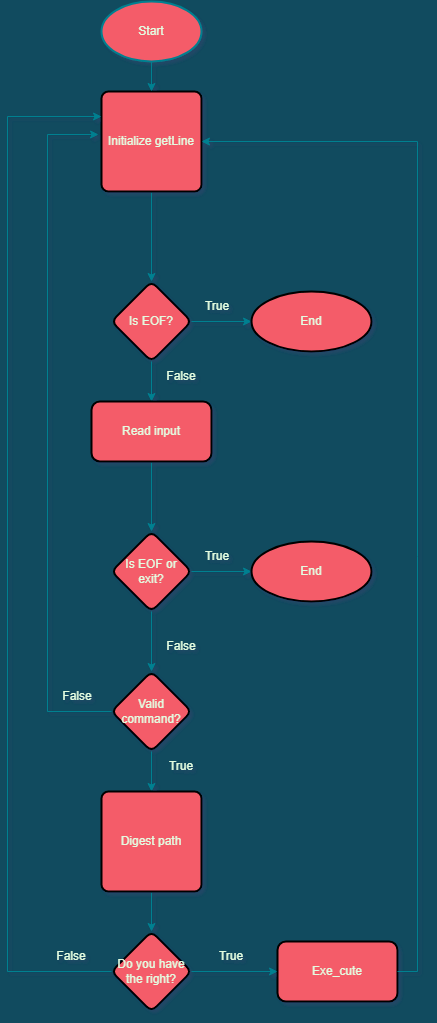

The diagram above was exported from draw.io. Its source (the exported page's mxGraphModel, read from the mxfile embedded in the PNG):
<mxGraphModel dx="1422" dy="775" grid="1" gridSize="10" guides="1" tooltips="1" connect="1" arrows="1" fold="1" page="1" pageScale="1" pageWidth="827" pageHeight="1169" background="#114B5F" math="0" shadow="1">
  <root>
    <mxCell id="WIyWlLk6GJQsqaUBKTNV-0" />
    <mxCell id="WIyWlLk6GJQsqaUBKTNV-1" parent="WIyWlLk6GJQsqaUBKTNV-0" />
    <mxCell id="v8k6DN5Wh5V3UqqsD-Ia-0" value="Start" style="strokeWidth=2;html=1;shape=mxgraph.flowchart.start_1;whiteSpace=wrap;fillColor=#F45B69;strokeColor=#028090;fontColor=#E4FDE1;" vertex="1" parent="WIyWlLk6GJQsqaUBKTNV-1">
      <mxGeometry x="364" y="40" width="100" height="60" as="geometry" />
    </mxCell>
    <mxCell id="v8k6DN5Wh5V3UqqsD-Ia-4" value="" style="edgeStyle=orthogonalEdgeStyle;rounded=0;orthogonalLoop=1;jettySize=auto;html=1;fontColor=#E4FDE1;strokeColor=#028090;fillColor=#F45B69;" edge="1" parent="WIyWlLk6GJQsqaUBKTNV-1" source="v8k6DN5Wh5V3UqqsD-Ia-1" target="v8k6DN5Wh5V3UqqsD-Ia-3">
      <mxGeometry relative="1" as="geometry" />
    </mxCell>
    <mxCell id="v8k6DN5Wh5V3UqqsD-Ia-1" value="Initialize getLine" style="rounded=1;whiteSpace=wrap;html=1;absoluteArcSize=1;arcSize=14;strokeWidth=2;fontColor=#E4FDE1;fillColor=#F45B69;" vertex="1" parent="WIyWlLk6GJQsqaUBKTNV-1">
      <mxGeometry x="364" y="130" width="100" height="100" as="geometry" />
    </mxCell>
    <mxCell id="v8k6DN5Wh5V3UqqsD-Ia-2" value="" style="edgeStyle=segmentEdgeStyle;endArrow=classic;html=1;rounded=0;fontColor=#E4FDE1;strokeColor=#028090;fillColor=#F45B69;exitX=0.5;exitY=1;exitDx=0;exitDy=0;exitPerimeter=0;" edge="1" parent="WIyWlLk6GJQsqaUBKTNV-1" source="v8k6DN5Wh5V3UqqsD-Ia-0" target="v8k6DN5Wh5V3UqqsD-Ia-1">
      <mxGeometry width="50" height="50" relative="1" as="geometry">
        <mxPoint x="390" y="450" as="sourcePoint" />
        <mxPoint x="510" y="450" as="targetPoint" />
      </mxGeometry>
    </mxCell>
    <mxCell id="v8k6DN5Wh5V3UqqsD-Ia-6" value="" style="edgeStyle=orthogonalEdgeStyle;rounded=0;orthogonalLoop=1;jettySize=auto;html=1;fontColor=#E4FDE1;strokeColor=#028090;fillColor=#F45B69;" edge="1" parent="WIyWlLk6GJQsqaUBKTNV-1" source="v8k6DN5Wh5V3UqqsD-Ia-3" target="v8k6DN5Wh5V3UqqsD-Ia-5">
      <mxGeometry relative="1" as="geometry" />
    </mxCell>
    <mxCell id="v8k6DN5Wh5V3UqqsD-Ia-9" value="" style="edgeStyle=orthogonalEdgeStyle;rounded=0;orthogonalLoop=1;jettySize=auto;html=1;fontColor=#E4FDE1;strokeColor=#028090;fillColor=#F45B69;" edge="1" parent="WIyWlLk6GJQsqaUBKTNV-1" source="v8k6DN5Wh5V3UqqsD-Ia-3" target="v8k6DN5Wh5V3UqqsD-Ia-8">
      <mxGeometry relative="1" as="geometry" />
    </mxCell>
    <mxCell id="v8k6DN5Wh5V3UqqsD-Ia-3" value="Is EOF?" style="rhombus;whiteSpace=wrap;html=1;fillColor=#F45B69;fontColor=#E4FDE1;rounded=1;arcSize=14;strokeWidth=2;" vertex="1" parent="WIyWlLk6GJQsqaUBKTNV-1">
      <mxGeometry x="374" y="320" width="80" height="80" as="geometry" />
    </mxCell>
    <mxCell id="v8k6DN5Wh5V3UqqsD-Ia-5" value="End" style="ellipse;whiteSpace=wrap;html=1;fillColor=#F45B69;fontColor=#E4FDE1;rounded=1;arcSize=14;strokeWidth=2;" vertex="1" parent="WIyWlLk6GJQsqaUBKTNV-1">
      <mxGeometry x="514" y="330" width="120" height="60" as="geometry" />
    </mxCell>
    <mxCell id="v8k6DN5Wh5V3UqqsD-Ia-7" value="True" style="text;html=1;strokeColor=none;fillColor=none;align=center;verticalAlign=middle;whiteSpace=wrap;rounded=0;fontColor=#E4FDE1;" vertex="1" parent="WIyWlLk6GJQsqaUBKTNV-1">
      <mxGeometry x="450" y="330" width="60" height="30" as="geometry" />
    </mxCell>
    <mxCell id="v8k6DN5Wh5V3UqqsD-Ia-12" value="" style="edgeStyle=orthogonalEdgeStyle;rounded=0;orthogonalLoop=1;jettySize=auto;html=1;fontColor=#E4FDE1;strokeColor=#028090;fillColor=#F45B69;" edge="1" parent="WIyWlLk6GJQsqaUBKTNV-1" source="v8k6DN5Wh5V3UqqsD-Ia-8" target="v8k6DN5Wh5V3UqqsD-Ia-11">
      <mxGeometry relative="1" as="geometry" />
    </mxCell>
    <mxCell id="v8k6DN5Wh5V3UqqsD-Ia-8" value="Read input" style="whiteSpace=wrap;html=1;fillColor=#F45B69;fontColor=#E4FDE1;rounded=1;arcSize=14;strokeWidth=2;" vertex="1" parent="WIyWlLk6GJQsqaUBKTNV-1">
      <mxGeometry x="354" y="440" width="120" height="60" as="geometry" />
    </mxCell>
    <mxCell id="v8k6DN5Wh5V3UqqsD-Ia-10" value="False" style="text;html=1;strokeColor=none;fillColor=none;align=center;verticalAlign=middle;whiteSpace=wrap;rounded=0;fontColor=#E4FDE1;" vertex="1" parent="WIyWlLk6GJQsqaUBKTNV-1">
      <mxGeometry x="414" y="400" width="60" height="30" as="geometry" />
    </mxCell>
    <mxCell id="v8k6DN5Wh5V3UqqsD-Ia-14" value="" style="edgeStyle=orthogonalEdgeStyle;rounded=0;orthogonalLoop=1;jettySize=auto;html=1;fontColor=#E4FDE1;strokeColor=#028090;fillColor=#F45B69;" edge="1" parent="WIyWlLk6GJQsqaUBKTNV-1" source="v8k6DN5Wh5V3UqqsD-Ia-11" target="v8k6DN5Wh5V3UqqsD-Ia-13">
      <mxGeometry relative="1" as="geometry" />
    </mxCell>
    <mxCell id="v8k6DN5Wh5V3UqqsD-Ia-17" value="" style="edgeStyle=orthogonalEdgeStyle;rounded=0;orthogonalLoop=1;jettySize=auto;html=1;fontColor=#E4FDE1;strokeColor=#028090;fillColor=#F45B69;" edge="1" parent="WIyWlLk6GJQsqaUBKTNV-1" source="v8k6DN5Wh5V3UqqsD-Ia-11" target="v8k6DN5Wh5V3UqqsD-Ia-16">
      <mxGeometry relative="1" as="geometry" />
    </mxCell>
    <mxCell id="v8k6DN5Wh5V3UqqsD-Ia-11" value="Is EOF or exit?" style="rhombus;whiteSpace=wrap;html=1;fillColor=#F45B69;fontColor=#E4FDE1;rounded=1;arcSize=14;strokeWidth=2;" vertex="1" parent="WIyWlLk6GJQsqaUBKTNV-1">
      <mxGeometry x="374" y="570" width="80" height="80" as="geometry" />
    </mxCell>
    <mxCell id="v8k6DN5Wh5V3UqqsD-Ia-13" value="End" style="ellipse;whiteSpace=wrap;html=1;fillColor=#F45B69;fontColor=#E4FDE1;rounded=1;arcSize=14;strokeWidth=2;" vertex="1" parent="WIyWlLk6GJQsqaUBKTNV-1">
      <mxGeometry x="514" y="580" width="120" height="60" as="geometry" />
    </mxCell>
    <mxCell id="v8k6DN5Wh5V3UqqsD-Ia-15" value="True" style="text;html=1;strokeColor=none;fillColor=none;align=center;verticalAlign=middle;whiteSpace=wrap;rounded=0;fontColor=#E4FDE1;" vertex="1" parent="WIyWlLk6GJQsqaUBKTNV-1">
      <mxGeometry x="450" y="580" width="60" height="30" as="geometry" />
    </mxCell>
    <mxCell id="v8k6DN5Wh5V3UqqsD-Ia-35" value="" style="edgeStyle=orthogonalEdgeStyle;rounded=0;orthogonalLoop=1;jettySize=auto;html=1;fontColor=#E4FDE1;strokeColor=#028090;fillColor=#F45B69;" edge="1" parent="WIyWlLk6GJQsqaUBKTNV-1" source="v8k6DN5Wh5V3UqqsD-Ia-16" target="v8k6DN5Wh5V3UqqsD-Ia-32">
      <mxGeometry relative="1" as="geometry" />
    </mxCell>
    <mxCell id="v8k6DN5Wh5V3UqqsD-Ia-16" value="Valid command?" style="rhombus;whiteSpace=wrap;html=1;fillColor=#F45B69;fontColor=#E4FDE1;rounded=1;arcSize=14;strokeWidth=2;" vertex="1" parent="WIyWlLk6GJQsqaUBKTNV-1">
      <mxGeometry x="374" y="710" width="80" height="80" as="geometry" />
    </mxCell>
    <mxCell id="v8k6DN5Wh5V3UqqsD-Ia-18" value="False" style="text;html=1;strokeColor=none;fillColor=none;align=center;verticalAlign=middle;whiteSpace=wrap;rounded=0;fontColor=#E4FDE1;" vertex="1" parent="WIyWlLk6GJQsqaUBKTNV-1">
      <mxGeometry x="414" y="670" width="60" height="30" as="geometry" />
    </mxCell>
    <mxCell id="v8k6DN5Wh5V3UqqsD-Ia-25" value="" style="edgeStyle=elbowEdgeStyle;elbow=horizontal;endArrow=classic;html=1;rounded=0;fontColor=#E4FDE1;strokeColor=#028090;fillColor=#F45B69;exitX=0;exitY=0.5;exitDx=0;exitDy=0;entryX=-0.03;entryY=0.43;entryDx=0;entryDy=0;entryPerimeter=0;" edge="1" parent="WIyWlLk6GJQsqaUBKTNV-1" source="v8k6DN5Wh5V3UqqsD-Ia-16" target="v8k6DN5Wh5V3UqqsD-Ia-1">
      <mxGeometry width="50" height="50" relative="1" as="geometry">
        <mxPoint x="390" y="440" as="sourcePoint" />
        <mxPoint x="440" y="390" as="targetPoint" />
        <Array as="points">
          <mxPoint x="310" y="110" />
          <mxPoint x="310" y="140" />
          <mxPoint x="310" y="100" />
          <mxPoint x="310" y="390" />
          <mxPoint x="170" y="460" />
        </Array>
      </mxGeometry>
    </mxCell>
    <mxCell id="v8k6DN5Wh5V3UqqsD-Ia-26" value="False" style="text;html=1;strokeColor=none;fillColor=none;align=center;verticalAlign=middle;whiteSpace=wrap;rounded=0;fontColor=#E4FDE1;" vertex="1" parent="WIyWlLk6GJQsqaUBKTNV-1">
      <mxGeometry x="310" y="720" width="60" height="30" as="geometry" />
    </mxCell>
    <mxCell id="v8k6DN5Wh5V3UqqsD-Ia-29" value="True" style="text;html=1;strokeColor=none;fillColor=none;align=center;verticalAlign=middle;whiteSpace=wrap;rounded=0;fontColor=#E4FDE1;" vertex="1" parent="WIyWlLk6GJQsqaUBKTNV-1">
      <mxGeometry x="414" y="790" width="60" height="30" as="geometry" />
    </mxCell>
    <mxCell id="v8k6DN5Wh5V3UqqsD-Ia-30" value="Exe_cute" style="whiteSpace=wrap;html=1;fillColor=#F45B69;fontColor=#E4FDE1;rounded=1;arcSize=14;strokeWidth=2;" vertex="1" parent="WIyWlLk6GJQsqaUBKTNV-1">
      <mxGeometry x="540" y="980" width="120" height="60" as="geometry" />
    </mxCell>
    <mxCell id="v8k6DN5Wh5V3UqqsD-Ia-37" value="" style="edgeStyle=orthogonalEdgeStyle;rounded=0;orthogonalLoop=1;jettySize=auto;html=1;fontColor=#E4FDE1;strokeColor=#028090;fillColor=#F45B69;" edge="1" parent="WIyWlLk6GJQsqaUBKTNV-1" source="v8k6DN5Wh5V3UqqsD-Ia-32" target="v8k6DN5Wh5V3UqqsD-Ia-36">
      <mxGeometry relative="1" as="geometry" />
    </mxCell>
    <mxCell id="v8k6DN5Wh5V3UqqsD-Ia-32" value="Digest path" style="rounded=1;whiteSpace=wrap;html=1;absoluteArcSize=1;arcSize=14;strokeWidth=2;fontColor=#E4FDE1;fillColor=#F45B69;" vertex="1" parent="WIyWlLk6GJQsqaUBKTNV-1">
      <mxGeometry x="364" y="830" width="100" height="100" as="geometry" />
    </mxCell>
    <mxCell id="v8k6DN5Wh5V3UqqsD-Ia-40" value="" style="edgeStyle=orthogonalEdgeStyle;rounded=0;orthogonalLoop=1;jettySize=auto;html=1;fontColor=#E4FDE1;strokeColor=#028090;fillColor=#F45B69;" edge="1" parent="WIyWlLk6GJQsqaUBKTNV-1" source="v8k6DN5Wh5V3UqqsD-Ia-36" target="v8k6DN5Wh5V3UqqsD-Ia-30">
      <mxGeometry relative="1" as="geometry" />
    </mxCell>
    <mxCell id="v8k6DN5Wh5V3UqqsD-Ia-36" value="Do you have the right?" style="rhombus;whiteSpace=wrap;html=1;fillColor=#F45B69;fontColor=#E4FDE1;rounded=1;arcSize=14;strokeWidth=2;" vertex="1" parent="WIyWlLk6GJQsqaUBKTNV-1">
      <mxGeometry x="374" y="970" width="80" height="80" as="geometry" />
    </mxCell>
    <mxCell id="v8k6DN5Wh5V3UqqsD-Ia-38" value="" style="edgeStyle=elbowEdgeStyle;elbow=horizontal;endArrow=classic;html=1;rounded=0;fontColor=#E4FDE1;strokeColor=#028090;fillColor=#F45B69;exitX=0;exitY=0.5;exitDx=0;exitDy=0;entryX=0;entryY=0.25;entryDx=0;entryDy=0;" edge="1" parent="WIyWlLk6GJQsqaUBKTNV-1" source="v8k6DN5Wh5V3UqqsD-Ia-36" target="v8k6DN5Wh5V3UqqsD-Ia-1">
      <mxGeometry width="50" height="50" relative="1" as="geometry">
        <mxPoint x="294" y="987" as="sourcePoint" />
        <mxPoint x="281" y="410" as="targetPoint" />
        <Array as="points">
          <mxPoint x="270" y="860" />
          <mxPoint x="210" y="270" />
          <mxPoint x="230" y="347" />
          <mxPoint x="230" y="377" />
          <mxPoint x="230" y="337" />
          <mxPoint x="230" y="627" />
          <mxPoint x="90" y="697" />
        </Array>
      </mxGeometry>
    </mxCell>
    <mxCell id="v8k6DN5Wh5V3UqqsD-Ia-39" value="False" style="text;html=1;strokeColor=none;fillColor=none;align=center;verticalAlign=middle;whiteSpace=wrap;rounded=0;fontColor=#E4FDE1;" vertex="1" parent="WIyWlLk6GJQsqaUBKTNV-1">
      <mxGeometry x="304" y="980" width="60" height="30" as="geometry" />
    </mxCell>
    <mxCell id="v8k6DN5Wh5V3UqqsD-Ia-41" value="True" style="text;html=1;strokeColor=none;fillColor=none;align=center;verticalAlign=middle;whiteSpace=wrap;rounded=0;fontColor=#E4FDE1;" vertex="1" parent="WIyWlLk6GJQsqaUBKTNV-1">
      <mxGeometry x="464" y="980" width="60" height="30" as="geometry" />
    </mxCell>
    <mxCell id="v8k6DN5Wh5V3UqqsD-Ia-42" value="" style="edgeStyle=elbowEdgeStyle;elbow=horizontal;endArrow=classic;html=1;rounded=0;fontColor=#E4FDE1;strokeColor=#028090;fillColor=#F45B69;exitX=1;exitY=0.5;exitDx=0;exitDy=0;entryX=1;entryY=0.5;entryDx=0;entryDy=0;" edge="1" parent="WIyWlLk6GJQsqaUBKTNV-1" source="v8k6DN5Wh5V3UqqsD-Ia-30" target="v8k6DN5Wh5V3UqqsD-Ia-1">
      <mxGeometry width="50" height="50" relative="1" as="geometry">
        <mxPoint x="814" y="1005" as="sourcePoint" />
        <mxPoint x="804" y="150" as="targetPoint" />
        <Array as="points">
          <mxPoint x="680" y="650" />
          <mxPoint x="710" y="855" />
          <mxPoint x="650" y="265" />
          <mxPoint x="670" y="342" />
          <mxPoint x="670" y="372" />
          <mxPoint x="670" y="332" />
          <mxPoint x="670" y="622" />
          <mxPoint x="530" y="692" />
        </Array>
      </mxGeometry>
    </mxCell>
  </root>
</mxGraphModel>